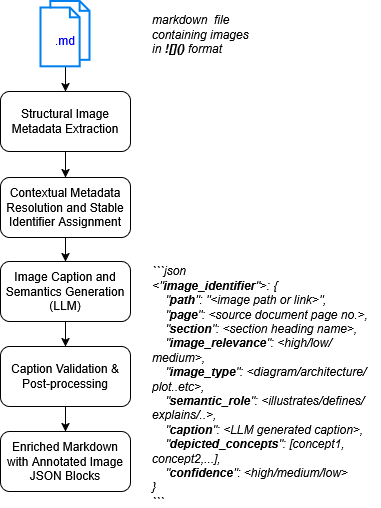

The diagram above was exported from draw.io. Its source (the exported page's mxGraphModel, read from the mxfile embedded in the PNG):
<mxGraphModel dx="815" dy="680" grid="1" gridSize="10" guides="1" tooltips="1" connect="1" arrows="1" fold="1" page="1" pageScale="1" pageWidth="850" pageHeight="1100" math="0" shadow="0">
  <root>
    <mxCell id="0" />
    <mxCell id="1" parent="0" />
    <mxCell id="hS8RH0-P6Sd3WANmMAbn-15" edge="1" parent="1" source="hS8RH0-P6Sd3WANmMAbn-1" style="edgeStyle=orthogonalEdgeStyle;rounded=0;orthogonalLoop=1;jettySize=auto;html=1;fontFamily=Helvetica;fontSize=12;fontColor=default;spacingRight=2;spacingLeft=2;" target="hS8RH0-P6Sd3WANmMAbn-2" value="">
      <mxGeometry relative="1" as="geometry" />
    </mxCell>
    <mxCell id="hS8RH0-P6Sd3WANmMAbn-4" edge="1" parent="1" source="hS8RH0-P6Sd3WANmMAbn-2" style="edgeStyle=orthogonalEdgeStyle;rounded=0;orthogonalLoop=1;jettySize=auto;html=1;fontFamily=Helvetica;fontSize=12;fontColor=default;spacingRight=2;spacingLeft=2;" target="hS8RH0-P6Sd3WANmMAbn-3" value="">
      <mxGeometry relative="1" as="geometry" />
    </mxCell>
    <mxCell id="hS8RH0-P6Sd3WANmMAbn-2" parent="1" style="rounded=1;whiteSpace=wrap;html=1;spacingRight=2;spacingLeft=2;" value="Structural Image Metadata Extraction" vertex="1">
      <mxGeometry height="60" width="130" x="350" y="108" as="geometry" />
    </mxCell>
    <mxCell id="hS8RH0-P6Sd3WANmMAbn-3" parent="1" style="rounded=1;whiteSpace=wrap;html=1;spacingRight=2;spacingLeft=2;" value="Contextual Metadata Resolution and Stable Identifier Assignment" vertex="1">
      <mxGeometry height="60" width="130" x="350" y="194" as="geometry" />
    </mxCell>
    <mxCell id="hS8RH0-P6Sd3WANmMAbn-8" edge="1" parent="1" source="hS8RH0-P6Sd3WANmMAbn-3" style="edgeStyle=orthogonalEdgeStyle;rounded=0;orthogonalLoop=1;jettySize=auto;html=1;fontFamily=Helvetica;fontSize=12;fontColor=default;spacingRight=2;spacingLeft=2;exitX=0.5;exitY=1;exitDx=0;exitDy=0;" target="hS8RH0-P6Sd3WANmMAbn-7" value="">
      <mxGeometry relative="1" as="geometry">
        <Array as="points">
          <mxPoint x="415" y="280" />
          <mxPoint x="415" y="280" />
        </Array>
        <mxPoint x="410" y="268" as="sourcePoint" />
      </mxGeometry>
    </mxCell>
    <mxCell id="hS8RH0-P6Sd3WANmMAbn-10" edge="1" parent="1" source="hS8RH0-P6Sd3WANmMAbn-7" style="edgeStyle=orthogonalEdgeStyle;rounded=0;orthogonalLoop=1;jettySize=auto;html=1;fontFamily=Helvetica;fontSize=12;fontColor=default;spacingRight=2;spacingLeft=2;" target="hS8RH0-P6Sd3WANmMAbn-9" value="">
      <mxGeometry relative="1" as="geometry" />
    </mxCell>
    <mxCell id="hS8RH0-P6Sd3WANmMAbn-7" parent="1" style="rounded=1;whiteSpace=wrap;html=1;spacingRight=2;spacingLeft=2;" value="Image Caption and Semantics Generation (LLM)" vertex="1">
      <mxGeometry height="60" width="130" x="350" y="278" as="geometry" />
    </mxCell>
    <mxCell id="hS8RH0-P6Sd3WANmMAbn-12" edge="1" parent="1" source="hS8RH0-P6Sd3WANmMAbn-9" style="edgeStyle=orthogonalEdgeStyle;rounded=0;orthogonalLoop=1;jettySize=auto;html=1;fontFamily=Helvetica;fontSize=12;fontColor=default;spacingRight=2;spacingLeft=2;" target="hS8RH0-P6Sd3WANmMAbn-11" value="">
      <mxGeometry relative="1" as="geometry" />
    </mxCell>
    <mxCell id="hS8RH0-P6Sd3WANmMAbn-9" parent="1" style="rounded=1;whiteSpace=wrap;html=1;spacingRight=2;spacingLeft=2;" value="Caption Validation &amp;amp; Post-processing" vertex="1">
      <mxGeometry height="60" width="130" x="350" y="363" as="geometry" />
    </mxCell>
    <mxCell id="hS8RH0-P6Sd3WANmMAbn-11" parent="1" style="rounded=1;whiteSpace=wrap;html=1;spacingRight=2;spacingLeft=2;" value="Enriched Markdown with Annotated Image JSON Blocks" vertex="1">
      <mxGeometry height="60" width="130" x="350" y="448" as="geometry" />
    </mxCell>
    <mxCell id="hS8RH0-P6Sd3WANmMAbn-17" connectable="0" parent="1" style="group" value="" vertex="1">
      <mxGeometry height="65.33" width="60" x="385" y="18" as="geometry" />
    </mxCell>
    <mxCell id="hS8RH0-P6Sd3WANmMAbn-1" parent="hS8RH0-P6Sd3WANmMAbn-17" style="html=1;verticalLabelPosition=bottom;align=center;labelBackgroundColor=#ffffff;verticalAlign=top;strokeWidth=2;strokeColor=#0080F0;shadow=0;dashed=0;shape=mxgraph.ios7.icons.documents;spacingRight=2;spacingLeft=2;" value="" vertex="1">
      <mxGeometry height="65.33" width="49" x="5.5" as="geometry" />
    </mxCell>
    <mxCell id="hS8RH0-P6Sd3WANmMAbn-16" parent="hS8RH0-P6Sd3WANmMAbn-17" style="text;html=1;whiteSpace=wrap;strokeColor=none;fillColor=none;align=center;verticalAlign=middle;rounded=0;fontFamily=Helvetica;fontSize=12;fontColor=#0000FF;spacingRight=2;spacingLeft=2;" value=".md" vertex="1">
      <mxGeometry height="30" width="60" y="24" as="geometry" />
    </mxCell>
    <mxCell id="XJJKxMMsv80ardLzp9No-1" parent="1" style="text;html=1;whiteSpace=wrap;strokeColor=none;fillColor=none;align=left;verticalAlign=middle;rounded=0;fontStyle=2;movable=1;resizable=1;rotatable=1;deletable=1;editable=1;locked=0;connectable=1;" value="&lt;div align=&quot;left&quot;&gt;markdown&amp;nbsp; file containing images in &lt;b&gt;![]()&lt;/b&gt; format&lt;/div&gt;" vertex="1">
      <mxGeometry height="30" width="111" x="500" y="35.669999999999995" as="geometry" />
    </mxCell>
    <mxCell id="XJJKxMMsv80ardLzp9No-3" parent="1" style="text;html=1;whiteSpace=wrap;strokeColor=none;fillColor=none;align=left;verticalAlign=middle;rounded=0;" value="&lt;div align=&quot;left&quot;&gt;&lt;i&gt;```json&lt;br&gt;&amp;lt;&quot;&lt;b&gt;image_identifier&lt;/b&gt;&quot;&amp;gt;: {&lt;br&gt;&amp;nbsp; &amp;nbsp; &quot;&lt;b&gt;path&lt;/b&gt;&quot;: &quot;&amp;lt;image path or link&amp;gt;&quot;,&lt;br&gt;&amp;nbsp; &amp;nbsp; &quot;&lt;b&gt;page&lt;/b&gt;&quot;: &amp;lt;source document page no.&amp;gt;,&lt;br&gt;&amp;nbsp; &amp;nbsp; &quot;&lt;b&gt;section&lt;/b&gt;&quot;: &amp;lt;section heading name&amp;gt;,&lt;br&gt;&amp;nbsp; &amp;nbsp; &quot;&lt;b&gt;image_relevance&lt;/b&gt;&quot;: &amp;lt;high/low/medium&amp;gt;,&lt;br&gt;&amp;nbsp; &amp;nbsp; &quot;&lt;b&gt;image_type&lt;/b&gt;&quot;: &amp;lt;diagram/architecture/plot..etc&amp;gt;,&lt;br&gt;&amp;nbsp; &amp;nbsp; &quot;&lt;b&gt;semantic_role&lt;/b&gt;&quot;: &amp;lt;illustrates/defines/explains/..&amp;gt;,&lt;br&gt;&amp;nbsp; &amp;nbsp; &quot;&lt;b&gt;caption&lt;/b&gt;&quot;: &amp;lt;LLM generated caption&amp;gt;,&lt;br&gt;&amp;nbsp; &amp;nbsp; &quot;&lt;b&gt;depicted_concepts&lt;/b&gt;&quot;: [concept1, concept2,...],&lt;br&gt;&amp;nbsp; &amp;nbsp; &quot;&lt;b&gt;confidence&lt;/b&gt;&quot;: &amp;lt;high/medium/low&amp;gt;&lt;br&gt;}&lt;br&gt;```&lt;/i&gt;&lt;/div&gt;" vertex="1">
      <mxGeometry height="211" width="230" x="500" y="297" as="geometry" />
    </mxCell>
  </root>
</mxGraphModel>